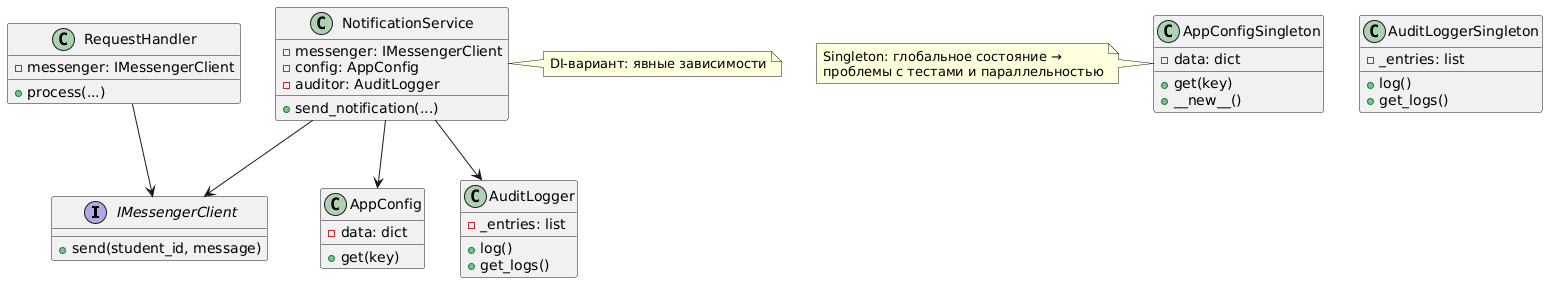

The diagram above was rendered by PlantUML. Its source (embedded in the PNG):
@startuml
' === Существующая часть (сокращена) ===
interface IMessengerClient {
    +send(student_id, message)
}

class RequestHandler {
    -messenger: IMessengerClient
    +process(...)
}

RequestHandler --> IMessengerClient

' === Новые компоненты ===
class AppConfigSingleton {
  - data: dict
  + get(key)
  + __new__()
}

class AppConfig {
  - data: dict
  + get(key)
}

class AuditLoggerSingleton {
  - _entries: list
  + log()
  + get_logs()
}

class AuditLogger {
  - _entries: list
  + log()
  + get_logs()
}

class NotificationService {
  - messenger: IMessengerClient
  - config: AppConfig
  - auditor: AuditLogger
  + send_notification(...)
}

NotificationService --> IMessengerClient
NotificationService --> AppConfig
NotificationService --> AuditLogger

note right of NotificationService
  DI-вариант: явные зависимости
end note

note left of AppConfigSingleton
  Singleton: глобальное состояние → 
  проблемы с тестами и параллельностью
end note
@enduml